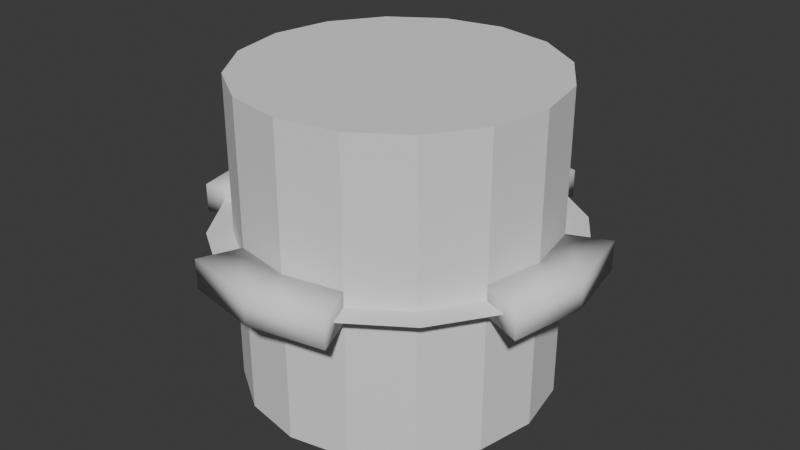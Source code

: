 # Source: enemy_selector.blend  (saved by Blender 4.0.36; exported with 4.5.12 LTS)
import bpy
from mathutils import Matrix  # noqa: F401  (used for matrix-valued properties, if any)

bpy.ops.wm.read_factory_settings(use_empty=True)
scene = bpy.context.scene
scene.name = 'Scene'

# ---- collections
col_collection = bpy.data.collections.new('Collection'); scene.collection.children.link(col_collection)

# ---- world
world_world = bpy.data.worlds.new('World'); scene.world = world_world
world_world.use_nodes = True; world_world.node_tree.nodes.clear()
_N = world_world.node_tree.nodes; _L = world_world.node_tree.links
n0 = _N.new('ShaderNodeOutputWorld'); n0.name = 'World Output'; n0.location = (300, 300)
n1 = _N.new('ShaderNodeBackground'); n1.name = 'Background'; n1.location = (10, 300)
n1.inputs[0].default_value = (0.05088, 0.05088, 0.05088, 1.0)
_L.new(n1.outputs[0], n0.inputs[0])
n0.is_active_output = True
world_world.color = (0.05088, 0.05088, 0.05088)
world_world.use_sun_shadow = False
world_world.sun_shadow_jitter_overblur = 0.0

# ---- meshes
me_cylinder = bpy.data.meshes.new('Cylinder')
me_cylinder.from_pydata([(-5.588e-09, 2.0, 0.1477), (-5.588e-09, 2.0, -0.1477), (0.7654, 1.848, 0.1477), (0.7654, 1.848, -0.1477), (1.848, 0.7654, 0.1477), (1.848, 0.7654, -0.1477), (2.0, -7.451e-09, 0.1477), (2.0, -7.451e-09, -0.1477), (1.848, -0.7654, 0.1477), (1.848, -0.7654, -0.1477), (0.7654, -1.848, 0.1477), (0.7654, -1.848, -0.1477), (-5.588e-09, -2.0, 0.1477), (-5.588e-09, -2.0, -0.1477), (-0.7654, -1.848, 0.1477), (-0.7654, -1.848, -0.1477), (-1.848, -0.7654, 0.1477), (-1.848, -0.7654, -0.1477), (-2.0, -7.451e-09, 0.1477), (-2.0, -7.451e-09, -0.1477), (-1.848, 0.7654, 0.1477), (-1.848, 0.7654, -0.1477), (-0.7654, 1.848, 0.1477), (-0.7654, 1.848, -0.1477), (-0.596, 1.439, -0.1477), (0.596, 1.439, -0.1477), (0.0, 1.558, -0.1477), (-1.439, -0.596, -0.1477), (-1.558, 0.0, -0.1477), (-1.439, 0.596, -0.1477), (-0.596, -1.439, -0.1477), (0.596, -1.439, -0.1477), (0.0, -1.558, -0.1477), (1.439, -0.596, -0.1477), (1.558, 0.0, -0.1477), (1.439, 0.596, -0.1477), (0.0, 1.558, 0.1477), (0.596, 1.439, 0.1477), (1.558, 0.0, 0.1477), (1.439, -0.596, 0.1477), (0.0, -1.558, 0.1477), (-0.596, -1.439, 0.1477), (-1.558, 0.0, 0.1477), (-1.439, 0.596, 0.1477), (0.596, -1.439, 0.1477), (1.439, 0.596, 0.1477), (-1.439, -0.596, 0.1477), (-0.596, 1.439, 0.1477)], [], [(2, 1, 0), (6, 5, 4), (8, 7, 6), (12, 11, 10), (14, 13, 12), (18, 17, 16), (20, 19, 18), (7, 33, 34), (19, 29, 28), (0, 23, 22), (26, 37, 36), (34, 45, 35), (33, 38, 34), (32, 44, 31), (30, 40, 32), (27, 42, 46), (28, 43, 42), (24, 36, 47), (2, 3, 1), (6, 7, 5), (8, 9, 7), (12, 13, 11), (14, 15, 13), (20, 43, 29, 21), (24, 47, 22, 23), (18, 19, 17), (20, 21, 19), (25, 26, 1), (1, 3, 25), (5, 7, 35), (7, 9, 33), (11, 13, 31), (13, 32, 31), (34, 35, 7), (30, 32, 13), (13, 15, 30), (16, 17, 27, 46), (2, 37, 25, 3), (17, 19, 27), (4, 5, 35, 45), (19, 21, 29), (23, 1, 24), (1, 26, 24), (8, 39, 33, 9), (28, 27, 19), (0, 1, 23), (14, 12, 41), (12, 10, 40), (41, 12, 40), (8, 6, 38), (6, 4, 45), (2, 0, 37), (0, 22, 36), (37, 0, 36), (22, 47, 36), (44, 40, 10), (6, 45, 38), (8, 38, 39), (20, 18, 43), (18, 16, 46), (18, 46, 42), (18, 42, 43), (26, 25, 37), (34, 38, 45), (33, 39, 38), (32, 40, 44), (30, 41, 40), (10, 11, 31, 44), (14, 41, 30, 15), (27, 28, 42), (28, 29, 43), (24, 26, 36)])
me_cylinder.polygons.foreach_set('use_smooth', [True] * 72)
_uv = me_cylinder.uv_layers.new(name='UVMap')
_uv.uv.foreach_set('vector', [0.9375, 0.5, 1.0, 1.0, 1.0, 0.5, 0.75, 0.5, 0.8125, 1.0, 0.8125, 0.5, 0.6875, 0.5, 0.75, 1.0, 0.75, 0.5, 0.5, 0.5, 0.5625, 1.0, 0.5625, 0.5, 0.4375, 0.5, 0.5, 1.0, 0.5, 0.5, 0.25, 0.5, 0.3125, 1.0, 0.3125, 0.5, 0.1875, 0.5, 0.25, 1.0, 0.25, 0.5, 0.49, 0.25, 0.4227, 0.1785, 0.4369, 0.25, 0.01, 0.25, 0.07733, 0.3215, 0.0631, 0.25, 0.0, 0.5, 0.0625, 1.0, 0.0625, 0.5, 1.0, 0.7263, 0.9375, 0.7737, 1.0, 0.7737, 0.75, 0.7263, 0.8125, 0.7737, 0.8125, 0.7263, 0.6875, 0.7263, 0.75, 0.7737, 0.75, 0.7263, 0.5, 0.7263, 0.5625, 0.7737, 0.5625, 0.7263, 0.4375, 0.7263, 0.5, 0.7737, 0.5, 0.7263, 0.3125, 0.7263, 0.25, 0.7737, 0.3125, 0.7737, 0.25, 0.7263, 0.1875, 0.7737, 0.25, 0.7737, 0.0625, 0.7263, 0.0, 0.7737, 0.0625, 0.7737, 0.9375, 0.5, 0.9375, 1.0, 1.0, 1.0, 0.75, 0.5, 0.75, 1.0, 0.8125, 1.0, 0.6875, 0.5, 0.6875, 1.0, 0.75, 1.0, 0.5, 0.5, 0.5, 1.0, 0.5625, 1.0, 0.4375, 0.5, 0.4375, 1.0, 0.5, 1.0, 0.5283, 0.3418, 0.5773, 0.3215, 0.1875, 0.7263, 0.02827, 0.3418, 0.1785, 0.4227, 0.6785, 0.4227, 0.0625, 0.5, 0.1582, 0.4717, 0.25, 0.5, 0.25, 1.0, 0.3125, 1.0, 0.1875, 0.5, 0.1875, 1.0, 0.25, 1.0, 0.3215, 0.4227, 0.25, 0.4369, 0.25, 0.49, 0.25, 0.49, 0.3418, 0.4717, 0.3215, 0.4227, 0.4717, 0.3418, 0.49, 0.25, 0.4227, 0.3215, 0.49, 0.25, 0.4717, 0.1582, 0.4227, 0.1785, 0.3418, 0.02827, 0.25, 0.01, 0.3215, 0.07733, 0.25, 0.01, 0.25, 0.0631, 0.3215, 0.07733, 0.4369, 0.25, 0.4227, 0.3215, 0.49, 0.25, 0.1785, 0.07733, 0.25, 0.0631, 0.25, 0.01, 0.25, 0.01, 0.1582, 0.02827, 0.1785, 0.07733, 0.5283, 0.1582, 0.02827, 0.1582, 0.3125, 0.7263, 0.5773, 0.1785, 0.8418, 0.4717, 0.8215, 0.4227, 0.9375, 0.7263, 0.3418, 0.4717, 0.02827, 0.1582, 0.01, 0.25, 0.07733, 0.1785, 0.9717, 0.3418, 0.4717, 0.3418, 0.8125, 0.7263, 0.9227, 0.3215, 0.01, 0.25, 0.02827, 0.3418, 0.07733, 0.3215, 0.1582, 0.4717, 0.25, 0.49, 0.1785, 0.4227, 0.25, 0.49, 0.25, 0.4369, 0.1785, 0.4227, 0.9717, 0.1582, 0.9227, 0.1785, 0.6875, 0.7263, 0.4717, 0.1582, 0.0631, 0.25, 0.07733, 0.1785, 0.01, 0.25, 0.0, 0.5, 0.0, 1.0, 0.0625, 1.0, 0.6582, 0.02827, 0.75, 0.01, 0.6785, 0.07733, 0.75, 0.01, 0.8418, 0.02827, 0.75, 0.0631, 0.6785, 0.07733, 0.75, 0.01, 0.75, 0.0631, 0.9717, 0.1582, 0.99, 0.25, 0.9369, 0.25, 0.99, 0.25, 0.9717, 0.3418, 0.9227, 0.3215, 0.8418, 0.4717, 0.75, 0.49, 0.8215, 0.4227, 0.75, 0.49, 0.6582, 0.4717, 0.75, 0.4369, 0.8215, 0.4227, 0.75, 0.49, 0.75, 0.4369, 0.6582, 0.4717, 0.6785, 0.4227, 0.75, 0.4369, 0.8215, 0.07733, 0.75, 0.0631, 0.8418, 0.02827, 0.99, 0.25, 0.9227, 0.3215, 0.9369, 0.25, 0.9717, 0.1582, 0.9369, 0.25, 0.9227, 0.1785, 0.5283, 0.3418, 0.51, 0.25, 0.5773, 0.3215, 0.51, 0.25, 0.5283, 0.1582, 0.5773, 0.1785, 0.51, 0.25, 0.5773, 0.1785, 0.5631, 0.25, 0.51, 0.25, 0.5631, 0.25, 0.5773, 0.3215, 1.0, 0.7263, 0.9375, 0.7263, 0.9375, 0.7737, 0.75, 0.7263, 0.75, 0.7737, 0.8125, 0.7737, 0.6875, 0.7263, 0.6875, 0.7737, 0.75, 0.7737, 0.5, 0.7263, 0.5, 0.7737, 0.5625, 0.7737, 0.4375, 0.7263, 0.4375, 0.7737, 0.5, 0.7737, 0.8418, 0.02827, 0.3418, 0.02827, 0.5625, 0.7263, 0.8215, 0.07733, 0.6582, 0.02827, 0.6785, 0.07733, 0.4375, 0.7263, 0.1582, 0.02827, 0.3125, 0.7263, 0.25, 0.7263, 0.25, 0.7737, 0.25, 0.7263, 0.1875, 0.7263, 0.1875, 0.7737, 0.0625, 0.7263, 0.0, 0.7263, 0.0, 0.7737])
me_cylinder.materials.append(None)
me_cylinder.update()
me_cylinder_001 = bpy.data.meshes.new('Cylinder.001')
me_cylinder_001.from_pydata([(0.0, 1.0, -1.0), (0.0, 1.0, 1.0), (0.3827, 0.9239, -1.0), (0.3827, 0.9239, 1.0), (0.7071, 0.7071, -1.0), (0.7071, 0.7071, 1.0), (0.9239, 0.3827, -1.0), (0.9239, 0.3827, 1.0), (1.0, 0.0, -1.0), (1.0, 0.0, 1.0), (0.9239, -0.3827, -1.0), (0.9239, -0.3827, 1.0), (0.7071, -0.7071, -1.0), (0.7071, -0.7071, 1.0), (0.3827, -0.9239, -1.0), (0.3827, -0.9239, 1.0), (0.0, -1.0, -1.0), (0.0, -1.0, 1.0), (-0.3827, -0.9239, -1.0), (-0.3827, -0.9239, 1.0), (-0.7071, -0.7071, -1.0), (-0.7071, -0.7071, 1.0), (-0.9239, -0.3827, -1.0), (-0.9239, -0.3827, 1.0), (-1.0, 0.0, -1.0), (-1.0, 0.0, 1.0), (-0.9239, 0.3827, -1.0), (-0.9239, 0.3827, 1.0), (-0.7071, 0.7071, -1.0), (-0.7071, 0.7071, 1.0), (-0.3827, 0.9239, -1.0), (-0.3827, 0.9239, 1.0)], [], [(0, 1, 3, 2), (2, 3, 5, 4), (4, 5, 7, 6), (6, 7, 9, 8), (8, 9, 11, 10), (10, 11, 13, 12), (12, 13, 15, 14), (14, 15, 17, 16), (16, 17, 19, 18), (18, 19, 21, 20), (20, 21, 23, 22), (22, 23, 25, 24), (24, 25, 27, 26), (26, 27, 29, 28), (3, 1, 31, 29, 27, 25, 23, 21, 19, 17, 15, 13, 11, 9, 7, 5), (28, 29, 31, 30), (30, 31, 1, 0), (0, 2, 4, 6, 8, 10, 12, 14, 16, 18, 20, 22, 24, 26, 28, 30)])
_uv = me_cylinder_001.uv_layers.new(name='UVMap')
_uv.uv.foreach_set('vector', [1.0, 0.5, 1.0, 1.0, 0.9375, 1.0, 0.9375, 0.5, 0.9375, 0.5, 0.9375, 1.0, 0.875, 1.0, 0.875, 0.5, 0.875, 0.5, 0.875, 1.0, 0.8125, 1.0, 0.8125, 0.5, 0.8125, 0.5, 0.8125, 1.0, 0.75, 1.0, 0.75, 0.5, 0.75, 0.5, 0.75, 1.0, 0.6875, 1.0, 0.6875, 0.5, 0.6875, 0.5, 0.6875, 1.0, 0.625, 1.0, 0.625, 0.5, 0.625, 0.5, 0.625, 1.0, 0.5625, 1.0, 0.5625, 0.5, 0.5625, 0.5, 0.5625, 1.0, 0.5, 1.0, 0.5, 0.5, 0.5, 0.5, 0.5, 1.0, 0.4375, 1.0, 0.4375, 0.5, 0.4375, 0.5, 0.4375, 1.0, 0.375, 1.0, 0.375, 0.5, 0.375, 0.5, 0.375, 1.0, 0.3125, 1.0, 0.3125, 0.5, 0.3125, 0.5, 0.3125, 1.0, 0.25, 1.0, 0.25, 0.5, 0.25, 0.5, 0.25, 1.0, 0.1875, 1.0, 0.1875, 0.5, 0.1875, 0.5, 0.1875, 1.0, 0.125, 1.0, 0.125, 0.5, 0.3418, 0.4717, 0.25, 0.49, 0.1582, 0.4717, 0.08029, 0.4197, 0.02827, 0.3418, 0.01, 0.25, 0.02827, 0.1582, 0.08029, 0.08029, 0.1582, 0.02827, 0.25, 0.01, 0.3418, 0.02827, 0.4197, 0.08029, 0.4717, 0.1582, 0.49, 0.25, 0.4717, 0.3418, 0.4197, 0.4197, 0.125, 0.5, 0.125, 1.0, 0.0625, 1.0, 0.0625, 0.5, 0.0625, 0.5, 0.0625, 1.0, 0.0, 1.0, 0.0, 0.5, 0.75, 0.49, 0.8418, 0.4717, 0.9197, 0.4197, 0.9717, 0.3418, 0.99, 0.25, 0.9717, 0.1582, 0.9197, 0.08029, 0.8418, 0.02827, 0.75, 0.01, 0.6582, 0.02827, 0.5803, 0.08029, 0.5283, 0.1582, 0.51, 0.25, 0.5283, 0.3418, 0.5803, 0.4197, 0.6582, 0.4717])
me_cylinder_001.update()
me_cylinder_002 = bpy.data.meshes.new('Cylinder.002')
me_cylinder_002.from_pydata([(1.209e-08, 1.811, 0.0), (0.6931, 1.673, 0.0), (1.281, 1.281, 0.0), (1.673, 0.6931, 0.0), (1.811, 9.064e-09, 0.0), (1.673, -0.6931, 0.0), (1.281, -1.281, 0.0), (0.6931, -1.673, 0.0), (1.209e-08, -1.811, 0.0), (-0.6931, -1.673, 0.0), (-1.281, -1.281, 0.0), (-1.673, -0.6931, 0.0), (-1.811, 9.064e-09, 0.0), (-1.673, 0.6931, 0.0), (-1.281, 1.281, 0.0), (-0.6931, 1.673, 0.0)], [], [(1, 0, 15, 14, 13, 12, 11, 10, 9, 8, 7, 6, 5, 4, 3, 2)])
_uv = me_cylinder_002.uv_layers.new(name='UVMap')
_uv.uv.foreach_set('vector', [0.3418, 0.4717, 0.25, 0.49, 0.1582, 0.4717, 0.08029, 0.4197, 0.02827, 0.3418, 0.01, 0.25, 0.02827, 0.1582, 0.08029, 0.08029, 0.1582, 0.02827, 0.25, 0.01, 0.3418, 0.02827, 0.4197, 0.08029, 0.4717, 0.1582, 0.49, 0.25, 0.4717, 0.3418, 0.4197, 0.4197])
me_cylinder_002.update()
me_sphere_001 = bpy.data.meshes.new('Sphere.001')
me_sphere_001.from_pydata([(0.2706, 0.2706, 0.9239), (0.5, 0.5, 0.7071), (0.6533, 0.6533, 0.3827), (0.7071, 0.7071, 0.0), (0.6533, 0.6533, -0.3827), (0.5, 0.5, -0.7071), (0.2706, 0.2706, -0.9239), (0.3827, 0.0, 0.9239), (0.7071, 0.0, 0.7071), (0.9239, 0.0, 0.3827), (1.0, 0.0, 0.0), (0.9239, 0.0, -0.3827), (0.7071, 0.0, -0.7071), (0.3827, 0.0, -0.9239), (0.2706, -0.2706, 0.9239), (0.5, -0.5, 0.7071), (0.6533, -0.6533, 0.3827), (0.7071, -0.7071, 0.0), (0.6533, -0.6533, -0.3827), (0.5, -0.5, -0.7071), (0.2706, -0.2706, -0.9239), (0.0, -0.3827, 0.9239), (0.0, -0.7071, 0.7071), (0.0, -0.9239, 0.3827), (0.0, -1.0, 0.0), (0.0, -0.9239, -0.3827), (0.0, -0.7071, -0.7071), (0.0, -0.3827, -0.9239), (-0.2706, -0.2706, 0.9239), (-0.5, -0.5, 0.7071), (-0.6533, -0.6533, 0.3827), (-0.7071, -0.7071, 0.0), (-0.6533, -0.6533, -0.3827), (-0.5, -0.5, -0.7071), (-0.2706, -0.2706, -0.9239), (-0.3827, 0.0, 0.9239), (-0.7071, 0.0, 0.7071), (-0.9239, 0.0, 0.3827), (-1.0, 0.0, 0.0), (-0.9239, 0.0, -0.3827), (-0.7071, 0.0, -0.7071), (-0.3827, 0.0, -0.9239), (-0.2706, 0.2706, 0.9239), (-0.5, 0.5, 0.7071), (-0.6533, 0.6533, 0.3827), (-0.7071, 0.7071, 0.0), (-0.6533, 0.6533, -0.3827), (-0.5, 0.5, -0.7071), (-0.2706, 0.2706, -0.9239), (0.0, 0.0, -1.0), (0.0, 0.0, 1.0), (0.0, 0.3827, 0.9239), (0.0, 0.7071, 0.7071), (0.0, 0.9239, 0.3827), (0.0, 1.0, 0.0), (0.0, 0.9239, -0.3827), (0.0, 0.7071, -0.7071), (0.0, 0.3827, -0.9239)], [], [(57, 56, 5, 6), (55, 54, 3, 4), (53, 52, 1, 2), (51, 50, 0), (49, 57, 6), (56, 55, 4, 5), (54, 53, 2, 3), (52, 51, 0, 1), (2, 1, 8, 9), (0, 50, 7), (49, 6, 13), (5, 4, 11, 12), (3, 2, 9, 10), (1, 0, 7, 8), (6, 5, 12, 13), (4, 3, 10, 11), (49, 13, 20), (12, 11, 18, 19), (10, 9, 16, 17), (8, 7, 14, 15), (13, 12, 19, 20), (11, 10, 17, 18), (9, 8, 15, 16), (7, 50, 14), (15, 14, 21, 22), (20, 19, 26, 27), (18, 17, 24, 25), (16, 15, 22, 23), (14, 50, 21), (49, 20, 27), (19, 18, 25, 26), (17, 16, 23, 24), (27, 26, 33, 34), (25, 24, 31, 32), (23, 22, 29, 30), (21, 50, 28), (49, 27, 34), (26, 25, 32, 33), (24, 23, 30, 31), (22, 21, 28, 29), (28, 50, 35), (49, 34, 41), (33, 32, 39, 40), (31, 30, 37, 38), (29, 28, 35, 36), (34, 33, 40, 41), (32, 31, 38, 39), (30, 29, 36, 37), (40, 39, 46, 47), (38, 37, 44, 45), (36, 35, 42, 43), (41, 40, 47, 48), (39, 38, 45, 46), (37, 36, 43, 44), (35, 50, 42), (49, 41, 48), (48, 47, 56, 57), (46, 45, 54, 55), (44, 43, 52, 53), (42, 50, 51), (49, 48, 57), (47, 46, 55, 56), (45, 44, 53, 54), (43, 42, 51, 52)])
me_sphere_001.polygons.foreach_set('use_smooth', [True] * 64)
_uv = me_sphere_001.uv_layers.new(name='UVMap')
_uv.uv.foreach_set('vector', [0.75, 0.125, 0.75, 0.25, 0.625, 0.25, 0.625, 0.125, 0.75, 0.375, 0.75, 0.5, 0.625, 0.5, 0.625, 0.375, 0.75, 0.625, 0.75, 0.75, 0.625, 0.75, 0.625, 0.625, 0.75, 0.875, 0.6875, 1.0, 0.625, 0.875, 0.6875, 0.0, 0.75, 0.125, 0.625, 0.125, 0.75, 0.25, 0.75, 0.375, 0.625, 0.375, 0.625, 0.25, 0.75, 0.5, 0.75, 0.625, 0.625, 0.625, 0.625, 0.5, 0.75, 0.75, 0.75, 0.875, 0.625, 0.875, 0.625, 0.75, 0.625, 0.625, 0.625, 0.75, 0.5, 0.75, 0.5, 0.625, 0.625, 0.875, 0.5625, 1.0, 0.5, 0.875, 0.5625, 0.0, 0.625, 0.125, 0.5, 0.125, 0.625, 0.25, 0.625, 0.375, 0.5, 0.375, 0.5, 0.25, 0.625, 0.5, 0.625, 0.625, 0.5, 0.625, 0.5, 0.5, 0.625, 0.75, 0.625, 0.875, 0.5, 0.875, 0.5, 0.75, 0.625, 0.125, 0.625, 0.25, 0.5, 0.25, 0.5, 0.125, 0.625, 0.375, 0.625, 0.5, 0.5, 0.5, 0.5, 0.375, 0.4375, 0.0, 0.5, 0.125, 0.375, 0.125, 0.5, 0.25, 0.5, 0.375, 0.375, 0.375, 0.375, 0.25, 0.5, 0.5, 0.5, 0.625, 0.375, 0.625, 0.375, 0.5, 0.5, 0.75, 0.5, 0.875, 0.375, 0.875, 0.375, 0.75, 0.5, 0.125, 0.5, 0.25, 0.375, 0.25, 0.375, 0.125, 0.5, 0.375, 0.5, 0.5, 0.375, 0.5, 0.375, 0.375, 0.5, 0.625, 0.5, 0.75, 0.375, 0.75, 0.375, 0.625, 0.5, 0.875, 0.4375, 1.0, 0.375, 0.875, 0.375, 0.75, 0.375, 0.875, 0.25, 0.875, 0.25, 0.75, 0.375, 0.125, 0.375, 0.25, 0.25, 0.25, 0.25, 0.125, 0.375, 0.375, 0.375, 0.5, 0.25, 0.5, 0.25, 0.375, 0.375, 0.625, 0.375, 0.75, 0.25, 0.75, 0.25, 0.625, 0.375, 0.875, 0.3125, 1.0, 0.25, 0.875, 0.3125, 0.0, 0.375, 0.125, 0.25, 0.125, 0.375, 0.25, 0.375, 0.375, 0.25, 0.375, 0.25, 0.25, 0.375, 0.5, 0.375, 0.625, 0.25, 0.625, 0.25, 0.5, 0.25, 0.125, 0.25, 0.25, 0.125, 0.25, 0.125, 0.125, 0.25, 0.375, 0.25, 0.5, 0.125, 0.5, 0.125, 0.375, 0.25, 0.625, 0.25, 0.75, 0.125, 0.75, 0.125, 0.625, 0.25, 0.875, 0.1875, 1.0, 0.125, 0.875, 0.1875, 0.0, 0.25, 0.125, 0.125, 0.125, 0.25, 0.25, 0.25, 0.375, 0.125, 0.375, 0.125, 0.25, 0.25, 0.5, 0.25, 0.625, 0.125, 0.625, 0.125, 0.5, 0.25, 0.75, 0.25, 0.875, 0.125, 0.875, 0.125, 0.75, 0.125, 0.875, 0.0625, 1.0, 0.0, 0.875, 0.0625, 0.0, 0.125, 0.125, 0.0, 0.125, 0.125, 0.25, 0.125, 0.375, 0.0, 0.375, 0.0, 0.25, 0.125, 0.5, 0.125, 0.625, 0.0, 0.625, 0.0, 0.5, 0.125, 0.75, 0.125, 0.875, 0.0, 0.875, 0.0, 0.75, 0.125, 0.125, 0.125, 0.25, 0.0, 0.25, 0.0, 0.125, 0.125, 0.375, 0.125, 0.5, 0.0, 0.5, 0.0, 0.375, 0.125, 0.625, 0.125, 0.75, 0.0, 0.75, 0.0, 0.625, 1.0, 0.25, 1.0, 0.375, 0.875, 0.375, 0.875, 0.25, 1.0, 0.5, 1.0, 0.625, 0.875, 0.625, 0.875, 0.5, 1.0, 0.75, 1.0, 0.875, 0.875, 0.875, 0.875, 0.75, 1.0, 0.125, 1.0, 0.25, 0.875, 0.25, 0.875, 0.125, 1.0, 0.375, 1.0, 0.5, 0.875, 0.5, 0.875, 0.375, 1.0, 0.625, 1.0, 0.75, 0.875, 0.75, 0.875, 0.625, 1.0, 0.875, 0.9375, 1.0, 0.875, 0.875, 0.9375, 0.0, 1.0, 0.125, 0.875, 0.125, 0.875, 0.125, 0.875, 0.25, 0.75, 0.25, 0.75, 0.125, 0.875, 0.375, 0.875, 0.5, 0.75, 0.5, 0.75, 0.375, 0.875, 0.625, 0.875, 0.75, 0.75, 0.75, 0.75, 0.625, 0.875, 0.875, 0.8125, 1.0, 0.75, 0.875, 0.8125, 0.0, 0.875, 0.125, 0.75, 0.125, 0.875, 0.25, 0.875, 0.375, 0.75, 0.375, 0.75, 0.25, 0.875, 0.5, 0.875, 0.625, 0.75, 0.625, 0.75, 0.5, 0.875, 0.75, 0.875, 0.875, 0.75, 0.875, 0.75, 0.75])
me_sphere_001.update()

# ---- objects
ob_rim = bpy.data.objects.new('rim', me_cylinder)
ob_cylinder_001 = bpy.data.objects.new('Cylinder.001', me_cylinder_001)
ob_pad = bpy.data.objects.new('pad', me_cylinder_002)
ob_sphere = bpy.data.objects.new('sphere', me_sphere_001)

# ---- transforms, parenting, visibility, modifiers, constraints
ob_rim.location = (0.0, 0.0, 0.0)
ob_cylinder_001.location = (0.0, 0.0, 0.0)
ob_cylinder_001.scale = (1.558, 1.558, 1.558)
ob_pad.location = (0.0, 0.0, 0.0)
ob_sphere.location = (0.0, 0.0, 0.0)
ob_sphere.scale = (-0.4622, -0.4622, -0.4622)

# ---- collection membership
col_collection.objects.link(ob_rim)
col_collection.objects.link(ob_cylinder_001)
col_collection.objects.link(ob_pad)
col_collection.objects.link(ob_sphere)

# ---- scene / render settings (as saved in the file)
scene.frame_start = 1; scene.frame_end = 250; scene.frame_set(1)
scene.render.engine = 'BLENDER_EEVEE_NEXT'
scene.cycles.sampling_pattern = 'TABULATED_SOBOL'
bpy.context.view_layer.update()

# ---- added for rendering (the .blend has no active camera and no usable light): camera, sun
cam_auto = bpy.data.cameras.new('AutoCamera')
cam_auto.lens = 50.0
cam_auto.sensor_width = 36.0
cam_auto.clip_end = 1000.0
ob_auto_camera = bpy.data.objects.new('AutoCamera', cam_auto)
scene.collection.objects.link(ob_auto_camera)
ob_auto_camera.location = (5.97492, -7.16991, 4.77994)
ob_auto_camera.rotation_euler = (1.09748, -7.21219e-08, 0.694738)
scene.camera = ob_auto_camera
light_auto_sun = bpy.data.lights.new('AutoSun', 'SUN')
light_auto_sun.energy = 3.0
light_auto_sun.angle = 0.0523599
ob_auto_sun = bpy.data.objects.new('AutoSun', light_auto_sun)
scene.collection.objects.link(ob_auto_sun)
ob_auto_sun.rotation_euler = (0.872665, 0.174533, 0.523599)
bpy.context.view_layer.update()
